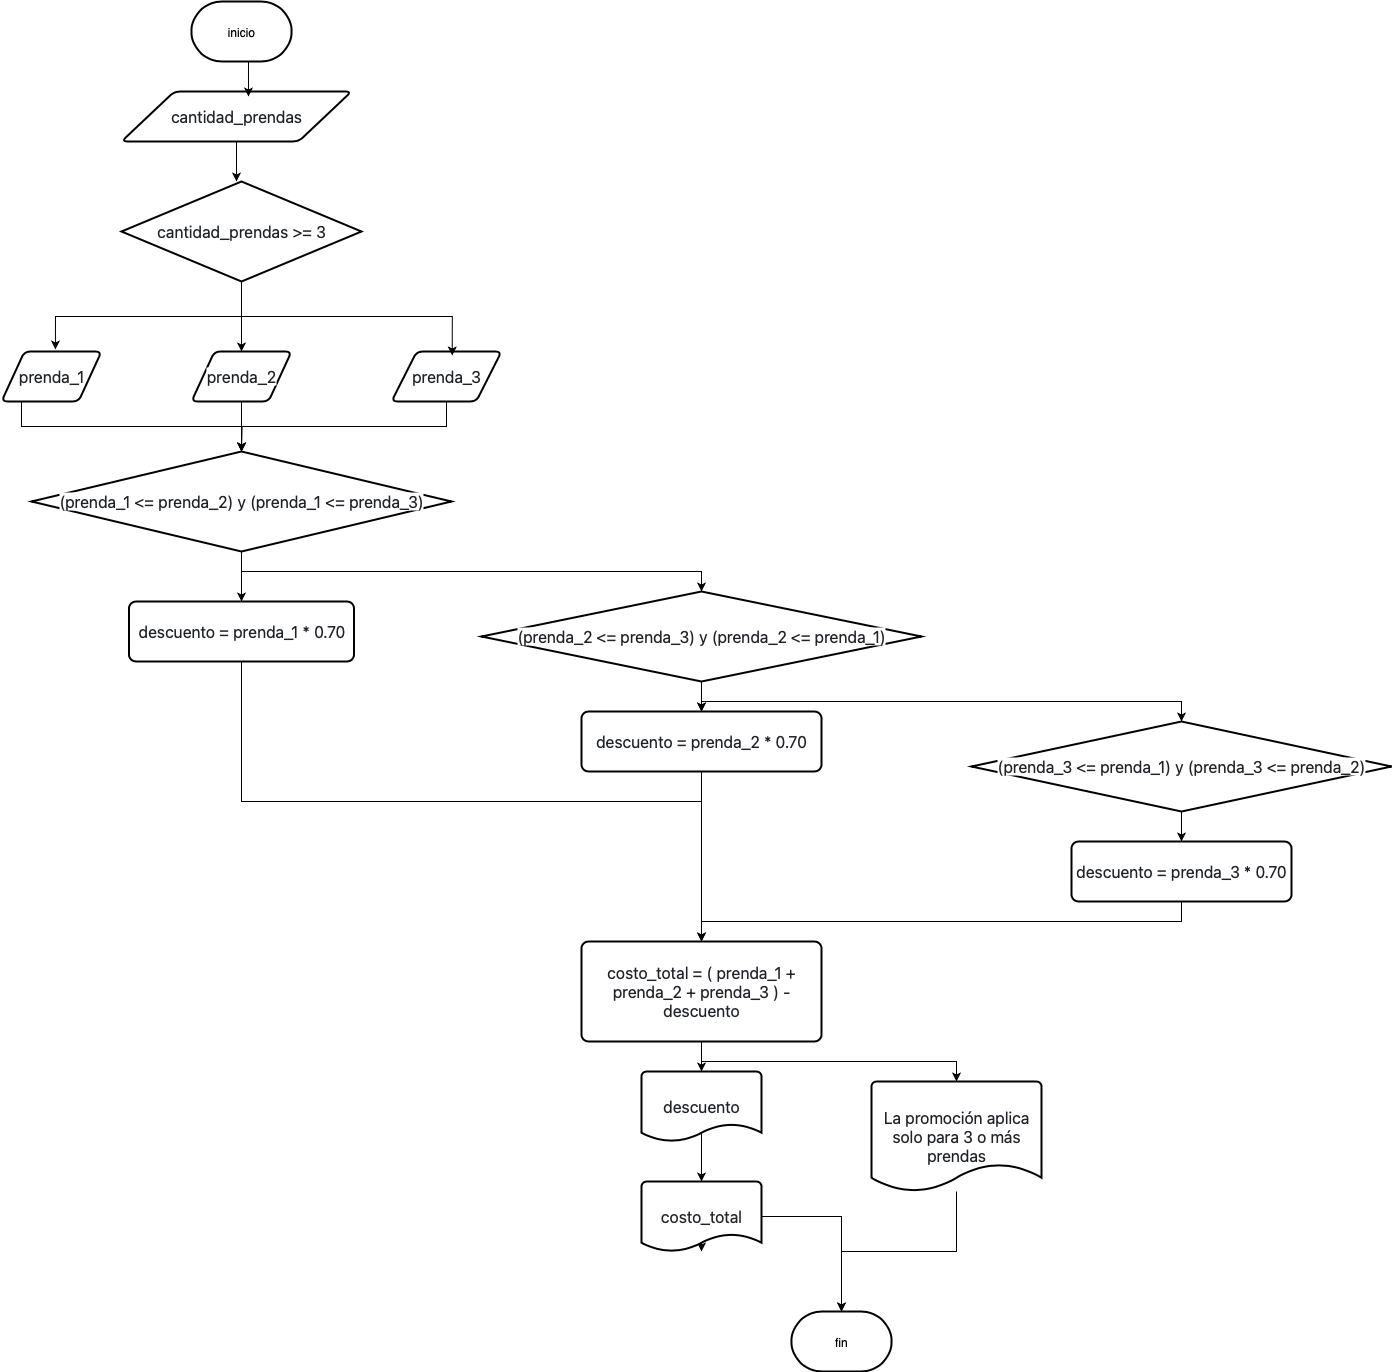

The diagram above was exported from draw.io. Its source (the exported page's mxGraphModel, read from the mxfile embedded in the PNG):
<mxGraphModel dx="2808" dy="2541" grid="1" gridSize="10" guides="1" tooltips="1" connect="1" arrows="1" fold="1" page="1" pageScale="1" pageWidth="827" pageHeight="1169" math="0" shadow="0">
  <root>
    <mxCell id="0" />
    <mxCell id="1" parent="0" />
    <mxCell id="MgV6F6oN10V-_Vk0TfUm-1" value="inicio" style="strokeWidth=2;html=1;shape=mxgraph.flowchart.terminator;whiteSpace=wrap;" vertex="1" parent="1">
      <mxGeometry x="320" y="-1100" width="100" height="60" as="geometry" />
    </mxCell>
    <mxCell id="MgV6F6oN10V-_Vk0TfUm-4" style="edgeStyle=orthogonalEdgeStyle;rounded=0;orthogonalLoop=1;jettySize=auto;html=1;exitX=0.5;exitY=1;exitDx=0;exitDy=0;" edge="1" parent="1" source="MgV6F6oN10V-_Vk0TfUm-2">
      <mxGeometry relative="1" as="geometry">
        <mxPoint x="365" y="-920" as="targetPoint" />
      </mxGeometry>
    </mxCell>
    <mxCell id="MgV6F6oN10V-_Vk0TfUm-2" value="&lt;span style=&quot;font-size: 16px; text-align: start; caret-color: rgb(31, 35, 40); color: rgb(31, 35, 40); font-family: -apple-system, BlinkMacSystemFont, &amp;quot;Segoe UI&amp;quot;, &amp;quot;Noto Sans&amp;quot;, Helvetica, Arial, sans-serif, &amp;quot;Apple Color Emoji&amp;quot;, &amp;quot;Segoe UI Emoji&amp;quot;; background-color: rgb(255, 255, 255);&quot;&gt;cantidad_prendas&lt;/span&gt;" style="shape=parallelogram;html=1;strokeWidth=2;perimeter=parallelogramPerimeter;whiteSpace=wrap;rounded=1;arcSize=12;size=0.23;" vertex="1" parent="1">
      <mxGeometry x="250" y="-1010" width="230" height="50" as="geometry" />
    </mxCell>
    <mxCell id="MgV6F6oN10V-_Vk0TfUm-3" style="edgeStyle=orthogonalEdgeStyle;rounded=0;orthogonalLoop=1;jettySize=auto;html=1;exitX=0.5;exitY=1;exitDx=0;exitDy=0;exitPerimeter=0;entryX=0.552;entryY=0.1;entryDx=0;entryDy=0;entryPerimeter=0;" edge="1" parent="1" source="MgV6F6oN10V-_Vk0TfUm-1" target="MgV6F6oN10V-_Vk0TfUm-2">
      <mxGeometry relative="1" as="geometry" />
    </mxCell>
    <mxCell id="MgV6F6oN10V-_Vk0TfUm-13" style="edgeStyle=orthogonalEdgeStyle;rounded=0;orthogonalLoop=1;jettySize=auto;html=1;exitX=0.5;exitY=1;exitDx=0;exitDy=0;exitPerimeter=0;entryX=0.5;entryY=0;entryDx=0;entryDy=0;" edge="1" parent="1" source="MgV6F6oN10V-_Vk0TfUm-5" target="MgV6F6oN10V-_Vk0TfUm-9">
      <mxGeometry relative="1" as="geometry" />
    </mxCell>
    <mxCell id="MgV6F6oN10V-_Vk0TfUm-5" value="&lt;span style=&quot;font-size: 16px; text-align: start; caret-color: rgb(31, 35, 40); color: rgb(31, 35, 40); font-family: -apple-system, BlinkMacSystemFont, &amp;quot;Segoe UI&amp;quot;, &amp;quot;Noto Sans&amp;quot;, Helvetica, Arial, sans-serif, &amp;quot;Apple Color Emoji&amp;quot;, &amp;quot;Segoe UI Emoji&amp;quot;; background-color: rgb(255, 255, 255);&quot;&gt;cantidad_prendas &amp;gt;= 3&lt;/span&gt;" style="strokeWidth=2;html=1;shape=mxgraph.flowchart.decision;whiteSpace=wrap;" vertex="1" parent="1">
      <mxGeometry x="250" y="-920" width="240" height="100" as="geometry" />
    </mxCell>
    <mxCell id="MgV6F6oN10V-_Vk0TfUm-16" style="edgeStyle=orthogonalEdgeStyle;rounded=0;orthogonalLoop=1;jettySize=auto;html=1;exitX=0.5;exitY=1;exitDx=0;exitDy=0;" edge="1" parent="1" source="MgV6F6oN10V-_Vk0TfUm-6" target="MgV6F6oN10V-_Vk0TfUm-15">
      <mxGeometry relative="1" as="geometry">
        <Array as="points">
          <mxPoint x="150" y="-700" />
          <mxPoint x="150" y="-675" />
          <mxPoint x="370" y="-675" />
        </Array>
      </mxGeometry>
    </mxCell>
    <mxCell id="MgV6F6oN10V-_Vk0TfUm-6" value="&lt;span style=&quot;font-size: 16px; font-style: normal; font-variant-caps: normal; font-weight: 400; letter-spacing: normal; orphans: auto; text-align: start; text-indent: 0px; text-transform: none; white-space: normal; widows: auto; word-spacing: 0px; -webkit-text-stroke-width: 0px; text-decoration: none; caret-color: rgb(31, 35, 40); color: rgb(31, 35, 40); font-family: -apple-system, BlinkMacSystemFont, &amp;quot;Segoe UI&amp;quot;, &amp;quot;Noto Sans&amp;quot;, Helvetica, Arial, sans-serif, &amp;quot;Apple Color Emoji&amp;quot;, &amp;quot;Segoe UI Emoji&amp;quot;; background-color: rgb(255, 255, 255); float: none; display: inline !important;&quot;&gt;prenda_1&lt;/span&gt;" style="shape=parallelogram;html=1;strokeWidth=2;perimeter=parallelogramPerimeter;whiteSpace=wrap;rounded=1;arcSize=12;size=0.23;" vertex="1" parent="1">
      <mxGeometry x="130" y="-750" width="100" height="50" as="geometry" />
    </mxCell>
    <mxCell id="MgV6F6oN10V-_Vk0TfUm-7" style="edgeStyle=orthogonalEdgeStyle;rounded=0;orthogonalLoop=1;jettySize=auto;html=1;exitX=0.5;exitY=1;exitDx=0;exitDy=0;exitPerimeter=0;entryX=0.539;entryY=-0.04;entryDx=0;entryDy=0;entryPerimeter=0;" edge="1" parent="1" source="MgV6F6oN10V-_Vk0TfUm-5" target="MgV6F6oN10V-_Vk0TfUm-6">
      <mxGeometry relative="1" as="geometry" />
    </mxCell>
    <mxCell id="MgV6F6oN10V-_Vk0TfUm-19" style="edgeStyle=orthogonalEdgeStyle;rounded=0;orthogonalLoop=1;jettySize=auto;html=1;exitX=0.5;exitY=1;exitDx=0;exitDy=0;" edge="1" parent="1" source="MgV6F6oN10V-_Vk0TfUm-8">
      <mxGeometry relative="1" as="geometry">
        <mxPoint x="370" y="-650" as="targetPoint" />
      </mxGeometry>
    </mxCell>
    <mxCell id="MgV6F6oN10V-_Vk0TfUm-8" value="&lt;span style=&quot;font-size: 16px; font-style: normal; font-variant-caps: normal; font-weight: 400; letter-spacing: normal; text-align: start; text-indent: 0px; text-transform: none; white-space: normal; word-spacing: 0px; -webkit-text-stroke-width: 0px; text-decoration: none; caret-color: rgb(31, 35, 40); color: rgb(31, 35, 40); font-family: -apple-system, BlinkMacSystemFont, &amp;quot;Segoe UI&amp;quot;, &amp;quot;Noto Sans&amp;quot;, Helvetica, Arial, sans-serif, &amp;quot;Apple Color Emoji&amp;quot;, &amp;quot;Segoe UI Emoji&amp;quot;; background-color: rgb(255, 255, 255); float: none; display: inline !important;&quot;&gt;prenda_3&lt;/span&gt;" style="shape=parallelogram;html=1;strokeWidth=2;perimeter=parallelogramPerimeter;whiteSpace=wrap;rounded=1;arcSize=12;size=0.23;" vertex="1" parent="1">
      <mxGeometry x="520" y="-750" width="110" height="50" as="geometry" />
    </mxCell>
    <mxCell id="MgV6F6oN10V-_Vk0TfUm-9" value="&lt;span style=&quot;font-size: 16px; font-style: normal; font-variant-caps: normal; font-weight: 400; letter-spacing: normal; text-align: start; text-indent: 0px; text-transform: none; white-space: normal; word-spacing: 0px; -webkit-text-stroke-width: 0px; text-decoration: none; caret-color: rgb(31, 35, 40); color: rgb(31, 35, 40); font-family: -apple-system, BlinkMacSystemFont, &amp;quot;Segoe UI&amp;quot;, &amp;quot;Noto Sans&amp;quot;, Helvetica, Arial, sans-serif, &amp;quot;Apple Color Emoji&amp;quot;, &amp;quot;Segoe UI Emoji&amp;quot;; background-color: rgb(255, 255, 255); float: none; display: inline !important;&quot;&gt;prenda_2&lt;/span&gt;" style="shape=parallelogram;html=1;strokeWidth=2;perimeter=parallelogramPerimeter;whiteSpace=wrap;rounded=1;arcSize=12;size=0.23;" vertex="1" parent="1">
      <mxGeometry x="320" y="-750" width="100" height="50" as="geometry" />
    </mxCell>
    <mxCell id="MgV6F6oN10V-_Vk0TfUm-14" style="edgeStyle=orthogonalEdgeStyle;rounded=0;orthogonalLoop=1;jettySize=auto;html=1;exitX=0.5;exitY=1;exitDx=0;exitDy=0;exitPerimeter=0;entryX=0.552;entryY=0.08;entryDx=0;entryDy=0;entryPerimeter=0;" edge="1" parent="1" source="MgV6F6oN10V-_Vk0TfUm-5" target="MgV6F6oN10V-_Vk0TfUm-8">
      <mxGeometry relative="1" as="geometry" />
    </mxCell>
    <mxCell id="MgV6F6oN10V-_Vk0TfUm-22" style="edgeStyle=orthogonalEdgeStyle;rounded=0;orthogonalLoop=1;jettySize=auto;html=1;exitX=0.5;exitY=1;exitDx=0;exitDy=0;exitPerimeter=0;entryX=0.5;entryY=0;entryDx=0;entryDy=0;" edge="1" parent="1" source="MgV6F6oN10V-_Vk0TfUm-15" target="MgV6F6oN10V-_Vk0TfUm-21">
      <mxGeometry relative="1" as="geometry" />
    </mxCell>
    <mxCell id="MgV6F6oN10V-_Vk0TfUm-15" value="&lt;span style=&quot;font-size: 16px; text-align: start; caret-color: rgb(31, 35, 40); color: rgb(31, 35, 40); font-family: -apple-system, BlinkMacSystemFont, &amp;quot;Segoe UI&amp;quot;, &amp;quot;Noto Sans&amp;quot;, Helvetica, Arial, sans-serif, &amp;quot;Apple Color Emoji&amp;quot;, &amp;quot;Segoe UI Emoji&amp;quot;; background-color: rgb(255, 255, 255);&quot;&gt;(prenda_1 &amp;lt;= prenda_2) y (prenda_1 &amp;lt;= prenda_3)&lt;/span&gt;" style="strokeWidth=2;html=1;shape=mxgraph.flowchart.decision;whiteSpace=wrap;" vertex="1" parent="1">
      <mxGeometry x="160" y="-650" width="420" height="100" as="geometry" />
    </mxCell>
    <mxCell id="MgV6F6oN10V-_Vk0TfUm-18" style="edgeStyle=orthogonalEdgeStyle;rounded=0;orthogonalLoop=1;jettySize=auto;html=1;exitX=0.5;exitY=1;exitDx=0;exitDy=0;entryX=0.5;entryY=0;entryDx=0;entryDy=0;entryPerimeter=0;" edge="1" parent="1" source="MgV6F6oN10V-_Vk0TfUm-9" target="MgV6F6oN10V-_Vk0TfUm-15">
      <mxGeometry relative="1" as="geometry" />
    </mxCell>
    <mxCell id="MgV6F6oN10V-_Vk0TfUm-33" style="edgeStyle=orthogonalEdgeStyle;rounded=0;orthogonalLoop=1;jettySize=auto;html=1;exitX=0.5;exitY=1;exitDx=0;exitDy=0;entryX=0.5;entryY=0;entryDx=0;entryDy=0;" edge="1" parent="1" source="MgV6F6oN10V-_Vk0TfUm-21" target="MgV6F6oN10V-_Vk0TfUm-32">
      <mxGeometry relative="1" as="geometry" />
    </mxCell>
    <mxCell id="MgV6F6oN10V-_Vk0TfUm-21" value="&lt;span style=&quot;font-size: 16px; text-align: start; caret-color: rgb(31, 35, 40); color: rgb(31, 35, 40); font-family: -apple-system, BlinkMacSystemFont, &amp;quot;Segoe UI&amp;quot;, &amp;quot;Noto Sans&amp;quot;, Helvetica, Arial, sans-serif, &amp;quot;Apple Color Emoji&amp;quot;, &amp;quot;Segoe UI Emoji&amp;quot;; background-color: rgb(255, 255, 255);&quot;&gt;descuento = prenda_1 * 0.70&lt;/span&gt;" style="rounded=1;whiteSpace=wrap;html=1;absoluteArcSize=1;arcSize=14;strokeWidth=2;" vertex="1" parent="1">
      <mxGeometry x="257.5" y="-500" width="225" height="60" as="geometry" />
    </mxCell>
    <mxCell id="MgV6F6oN10V-_Vk0TfUm-27" style="edgeStyle=orthogonalEdgeStyle;rounded=0;orthogonalLoop=1;jettySize=auto;html=1;exitX=0.5;exitY=1;exitDx=0;exitDy=0;exitPerimeter=0;entryX=0.5;entryY=0;entryDx=0;entryDy=0;" edge="1" parent="1" source="MgV6F6oN10V-_Vk0TfUm-24" target="MgV6F6oN10V-_Vk0TfUm-26">
      <mxGeometry relative="1" as="geometry" />
    </mxCell>
    <mxCell id="MgV6F6oN10V-_Vk0TfUm-29" style="edgeStyle=orthogonalEdgeStyle;rounded=0;orthogonalLoop=1;jettySize=auto;html=1;exitX=0.5;exitY=1;exitDx=0;exitDy=0;exitPerimeter=0;" edge="1" parent="1" source="MgV6F6oN10V-_Vk0TfUm-26" target="MgV6F6oN10V-_Vk0TfUm-28">
      <mxGeometry relative="1" as="geometry">
        <Array as="points">
          <mxPoint x="830" y="-400" />
        </Array>
      </mxGeometry>
    </mxCell>
    <mxCell id="MgV6F6oN10V-_Vk0TfUm-24" value="&lt;span style=&quot;font-size: 16px; text-align: start; caret-color: rgb(31, 35, 40); color: rgb(31, 35, 40); font-family: -apple-system, BlinkMacSystemFont, &amp;quot;Segoe UI&amp;quot;, &amp;quot;Noto Sans&amp;quot;, Helvetica, Arial, sans-serif, &amp;quot;Apple Color Emoji&amp;quot;, &amp;quot;Segoe UI Emoji&amp;quot;; background-color: rgb(255, 255, 255);&quot;&gt;(prenda_2 &amp;lt;= prenda_3) y (prenda_2 &amp;lt;= prenda_1)&lt;/span&gt;" style="strokeWidth=2;html=1;shape=mxgraph.flowchart.decision;whiteSpace=wrap;" vertex="1" parent="1">
      <mxGeometry x="610" y="-510" width="440" height="90" as="geometry" />
    </mxCell>
    <mxCell id="MgV6F6oN10V-_Vk0TfUm-25" style="edgeStyle=orthogonalEdgeStyle;rounded=0;orthogonalLoop=1;jettySize=auto;html=1;exitX=0.5;exitY=1;exitDx=0;exitDy=0;exitPerimeter=0;entryX=0.5;entryY=0;entryDx=0;entryDy=0;entryPerimeter=0;" edge="1" parent="1" source="MgV6F6oN10V-_Vk0TfUm-15" target="MgV6F6oN10V-_Vk0TfUm-24">
      <mxGeometry relative="1" as="geometry" />
    </mxCell>
    <mxCell id="MgV6F6oN10V-_Vk0TfUm-34" style="edgeStyle=orthogonalEdgeStyle;rounded=0;orthogonalLoop=1;jettySize=auto;html=1;exitX=0.5;exitY=1;exitDx=0;exitDy=0;" edge="1" parent="1" source="MgV6F6oN10V-_Vk0TfUm-26">
      <mxGeometry relative="1" as="geometry">
        <mxPoint x="830" y="150" as="targetPoint" />
      </mxGeometry>
    </mxCell>
    <mxCell id="MgV6F6oN10V-_Vk0TfUm-31" style="edgeStyle=orthogonalEdgeStyle;rounded=0;orthogonalLoop=1;jettySize=auto;html=1;exitX=0.5;exitY=1;exitDx=0;exitDy=0;exitPerimeter=0;entryX=0.5;entryY=0;entryDx=0;entryDy=0;" edge="1" parent="1" source="MgV6F6oN10V-_Vk0TfUm-28" target="MgV6F6oN10V-_Vk0TfUm-30">
      <mxGeometry relative="1" as="geometry" />
    </mxCell>
    <mxCell id="MgV6F6oN10V-_Vk0TfUm-28" value="&lt;span style=&quot;font-size: 16px; text-align: start; caret-color: rgb(31, 35, 40); color: rgb(31, 35, 40); font-family: -apple-system, BlinkMacSystemFont, &amp;quot;Segoe UI&amp;quot;, &amp;quot;Noto Sans&amp;quot;, Helvetica, Arial, sans-serif, &amp;quot;Apple Color Emoji&amp;quot;, &amp;quot;Segoe UI Emoji&amp;quot;; background-color: rgb(255, 255, 255);&quot;&gt;(prenda_3 &amp;lt;= prenda_1) y (prenda_3 &amp;lt;= prenda_2)&lt;/span&gt;" style="strokeWidth=2;html=1;shape=mxgraph.flowchart.decision;whiteSpace=wrap;" vertex="1" parent="1">
      <mxGeometry x="1100" y="-380" width="420" height="90" as="geometry" />
    </mxCell>
    <mxCell id="MgV6F6oN10V-_Vk0TfUm-35" style="edgeStyle=orthogonalEdgeStyle;rounded=0;orthogonalLoop=1;jettySize=auto;html=1;exitX=0.5;exitY=1;exitDx=0;exitDy=0;entryX=0.5;entryY=0;entryDx=0;entryDy=0;" edge="1" parent="1" source="MgV6F6oN10V-_Vk0TfUm-30" target="MgV6F6oN10V-_Vk0TfUm-32">
      <mxGeometry relative="1" as="geometry" />
    </mxCell>
    <mxCell id="MgV6F6oN10V-_Vk0TfUm-30" value="&lt;span style=&quot;font-size: 16px; text-align: start; caret-color: rgb(31, 35, 40); color: rgb(31, 35, 40); font-family: -apple-system, BlinkMacSystemFont, &amp;quot;Segoe UI&amp;quot;, &amp;quot;Noto Sans&amp;quot;, Helvetica, Arial, sans-serif, &amp;quot;Apple Color Emoji&amp;quot;, &amp;quot;Segoe UI Emoji&amp;quot;; background-color: rgb(255, 255, 255);&quot;&gt;descuento = prenda_3 * 0.70&lt;/span&gt;" style="rounded=1;whiteSpace=wrap;html=1;absoluteArcSize=1;arcSize=14;strokeWidth=2;" vertex="1" parent="1">
      <mxGeometry x="1200" y="-260" width="220" height="60" as="geometry" />
    </mxCell>
    <mxCell id="MgV6F6oN10V-_Vk0TfUm-42" style="edgeStyle=orthogonalEdgeStyle;rounded=0;orthogonalLoop=1;jettySize=auto;html=1;exitX=0.5;exitY=1;exitDx=0;exitDy=0;" edge="1" parent="1" source="MgV6F6oN10V-_Vk0TfUm-32" target="MgV6F6oN10V-_Vk0TfUm-39">
      <mxGeometry relative="1" as="geometry" />
    </mxCell>
    <mxCell id="MgV6F6oN10V-_Vk0TfUm-32" value="&lt;span style=&quot;font-size: 16px; caret-color: rgb(31, 35, 40); color: rgb(31, 35, 40); font-family: -apple-system, BlinkMacSystemFont, &amp;quot;Segoe UI&amp;quot;, &amp;quot;Noto Sans&amp;quot;, Helvetica, Arial, sans-serif, &amp;quot;Apple Color Emoji&amp;quot;, &amp;quot;Segoe UI Emoji&amp;quot;; background-color: rgb(255, 255, 255);&quot;&gt;costo_total = ( prenda_1 + prenda_2 + prenda_3 ) - descuento&lt;/span&gt;" style="rounded=1;whiteSpace=wrap;html=1;absoluteArcSize=1;arcSize=14;strokeWidth=2;align=center;" vertex="1" parent="1">
      <mxGeometry x="710" y="-160" width="240" height="100" as="geometry" />
    </mxCell>
    <mxCell id="MgV6F6oN10V-_Vk0TfUm-36" value="&lt;span style=&quot;font-size: 16px; text-align: start; caret-color: rgb(31, 35, 40); color: rgb(31, 35, 40); font-family: -apple-system, BlinkMacSystemFont, &amp;quot;Segoe UI&amp;quot;, &amp;quot;Noto Sans&amp;quot;, Helvetica, Arial, sans-serif, &amp;quot;Apple Color Emoji&amp;quot;, &amp;quot;Segoe UI Emoji&amp;quot;; background-color: rgb(255, 255, 255);&quot;&gt;descuento&lt;/span&gt;" style="strokeWidth=2;html=1;shape=mxgraph.flowchart.document2;whiteSpace=wrap;size=0.25;" vertex="1" parent="1">
      <mxGeometry x="770" y="-30" width="120" height="70" as="geometry" />
    </mxCell>
    <mxCell id="MgV6F6oN10V-_Vk0TfUm-37" style="edgeStyle=orthogonalEdgeStyle;rounded=0;orthogonalLoop=1;jettySize=auto;html=1;exitX=0.5;exitY=1;exitDx=0;exitDy=0;entryX=0.5;entryY=0;entryDx=0;entryDy=0;entryPerimeter=0;" edge="1" parent="1" source="MgV6F6oN10V-_Vk0TfUm-32" target="MgV6F6oN10V-_Vk0TfUm-36">
      <mxGeometry relative="1" as="geometry" />
    </mxCell>
    <mxCell id="MgV6F6oN10V-_Vk0TfUm-38" value="&lt;span style=&quot;font-size: 16px; text-align: start; caret-color: rgb(31, 35, 40); color: rgb(31, 35, 40); font-family: -apple-system, BlinkMacSystemFont, &amp;quot;Segoe UI&amp;quot;, &amp;quot;Noto Sans&amp;quot;, Helvetica, Arial, sans-serif, &amp;quot;Apple Color Emoji&amp;quot;, &amp;quot;Segoe UI Emoji&amp;quot;; background-color: rgb(255, 255, 255);&quot;&gt;costo_total&lt;/span&gt;" style="strokeWidth=2;html=1;shape=mxgraph.flowchart.document2;whiteSpace=wrap;size=0.25;" vertex="1" parent="1">
      <mxGeometry x="770" y="80" width="120" height="70" as="geometry" />
    </mxCell>
    <mxCell id="MgV6F6oN10V-_Vk0TfUm-39" value="&lt;span style=&quot;font-size: 16px; caret-color: rgb(31, 35, 40); color: rgb(31, 35, 40); font-family: -apple-system, BlinkMacSystemFont, &amp;quot;Segoe UI&amp;quot;, &amp;quot;Noto Sans&amp;quot;, Helvetica, Arial, sans-serif, &amp;quot;Apple Color Emoji&amp;quot;, &amp;quot;Segoe UI Emoji&amp;quot;; background-color: rgb(255, 255, 255);&quot;&gt;La promoción aplica solo para 3 o más prendas&lt;/span&gt;" style="strokeWidth=2;html=1;shape=mxgraph.flowchart.document2;whiteSpace=wrap;size=0.25;align=center;" vertex="1" parent="1">
      <mxGeometry x="1000" y="-20" width="170" height="110" as="geometry" />
    </mxCell>
    <mxCell id="MgV6F6oN10V-_Vk0TfUm-41" style="edgeStyle=orthogonalEdgeStyle;rounded=0;orthogonalLoop=1;jettySize=auto;html=1;entryX=0.5;entryY=0;entryDx=0;entryDy=0;entryPerimeter=0;" edge="1" parent="1" source="MgV6F6oN10V-_Vk0TfUm-36" target="MgV6F6oN10V-_Vk0TfUm-38">
      <mxGeometry relative="1" as="geometry" />
    </mxCell>
    <mxCell id="MgV6F6oN10V-_Vk0TfUm-43" value="fin" style="strokeWidth=2;html=1;shape=mxgraph.flowchart.terminator;whiteSpace=wrap;" vertex="1" parent="1">
      <mxGeometry x="920" y="210" width="100" height="60" as="geometry" />
    </mxCell>
    <mxCell id="MgV6F6oN10V-_Vk0TfUm-44" style="edgeStyle=orthogonalEdgeStyle;rounded=0;orthogonalLoop=1;jettySize=auto;html=1;entryX=0.5;entryY=0;entryDx=0;entryDy=0;entryPerimeter=0;" edge="1" parent="1" source="MgV6F6oN10V-_Vk0TfUm-38" target="MgV6F6oN10V-_Vk0TfUm-43">
      <mxGeometry relative="1" as="geometry" />
    </mxCell>
    <mxCell id="MgV6F6oN10V-_Vk0TfUm-45" style="edgeStyle=orthogonalEdgeStyle;rounded=0;orthogonalLoop=1;jettySize=auto;html=1;entryX=0.5;entryY=0;entryDx=0;entryDy=0;entryPerimeter=0;" edge="1" parent="1" source="MgV6F6oN10V-_Vk0TfUm-39" target="MgV6F6oN10V-_Vk0TfUm-43">
      <mxGeometry relative="1" as="geometry" />
    </mxCell>
    <mxCell id="MgV6F6oN10V-_Vk0TfUm-46" value="" style="edgeStyle=orthogonalEdgeStyle;rounded=0;orthogonalLoop=1;jettySize=auto;html=1;exitX=0.5;exitY=1;exitDx=0;exitDy=0;exitPerimeter=0;" edge="1" parent="1" source="MgV6F6oN10V-_Vk0TfUm-24" target="MgV6F6oN10V-_Vk0TfUm-26">
      <mxGeometry relative="1" as="geometry">
        <mxPoint x="830" y="-420" as="sourcePoint" />
        <mxPoint x="1310" y="-260" as="targetPoint" />
      </mxGeometry>
    </mxCell>
    <mxCell id="MgV6F6oN10V-_Vk0TfUm-26" value="&lt;span style=&quot;font-size: 16px; text-align: start; caret-color: rgb(31, 35, 40); color: rgb(31, 35, 40); font-family: -apple-system, BlinkMacSystemFont, &amp;quot;Segoe UI&amp;quot;, &amp;quot;Noto Sans&amp;quot;, Helvetica, Arial, sans-serif, &amp;quot;Apple Color Emoji&amp;quot;, &amp;quot;Segoe UI Emoji&amp;quot;; background-color: rgb(255, 255, 255);&quot;&gt;descuento = prenda_2 * 0.70&lt;/span&gt;" style="rounded=1;whiteSpace=wrap;html=1;absoluteArcSize=1;arcSize=14;strokeWidth=2;" vertex="1" parent="1">
      <mxGeometry x="710" y="-390" width="240" height="60" as="geometry" />
    </mxCell>
  </root>
</mxGraphModel>